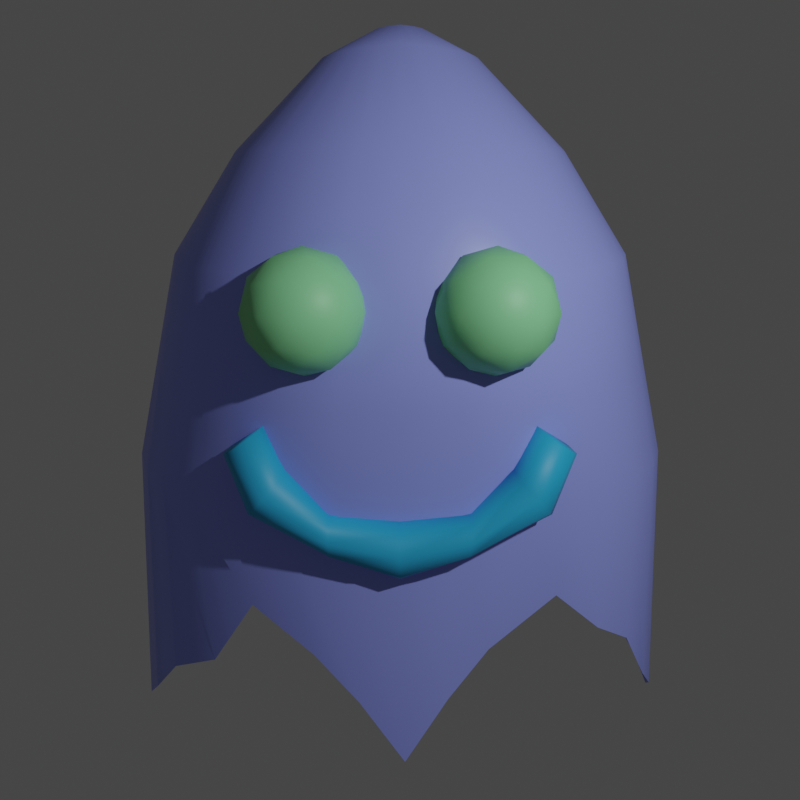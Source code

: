 # Source: alien_ghost.blend  (saved by Blender 2.82.7; exported with 4.5.12 LTS)
import bpy
from mathutils import Matrix  # noqa: F401  (used for matrix-valued properties, if any)

bpy.ops.wm.read_factory_settings(use_empty=True)
scene = bpy.context.scene
scene.name = 'Scene'

# ---- collections
col_collection = bpy.data.collections.new('Collection'); scene.collection.children.link(col_collection)

# ---- materials (node trees are filled in below, after node groups)
mat_ghost = bpy.data.materials.new('ghost')
mat_ghost.alpha_threshold = 0.0
mat_ghost.use_transparent_shadow = False
mat_ghost.line_color = (0.0, 0.0, 0.0, 1.0)
mat_eye = bpy.data.materials.new('eye')
mat_eye.use_transparent_shadow = False
mat_mouth = bpy.data.materials.new('mouth')
mat_mouth.use_transparent_shadow = False

# ---- material node trees
mat_ghost.use_nodes = True; mat_ghost.node_tree.nodes.clear()
_N = mat_ghost.node_tree.nodes; _L = mat_ghost.node_tree.links
n0 = _N.new('ShaderNodeOutputMaterial'); n0.name = 'Material Output'; n0.location = (300, 300)
n1 = _N.new('ShaderNodeBsdfPrincipled'); n1.name = 'Principled BSDF'; n1.location = (10, 300)
n1.distribution = 'GGX'
n1.subsurface_method = 'BURLEY'
n1.inputs[0].default_value = (0.3078, 0.3657, 1.0, 1.0)
n1.inputs[2].default_value = 0.4
n1.inputs[3].default_value = 1.45
n1.inputs[27].default_value = (0.0, 0.0, 0.0, 1.0)
n1.inputs[28].default_value = 1.0
_L.new(n1.outputs[0], n0.inputs[0])
n0.is_active_output = True
mat_eye.use_nodes = True; mat_eye.node_tree.nodes.clear()
_N = mat_eye.node_tree.nodes; _L = mat_eye.node_tree.links
n0 = _N.new('ShaderNodeOutputMaterial'); n0.name = 'Material Output'; n0.location = (300, 300)
n1 = _N.new('ShaderNodeBsdfPrincipled'); n1.name = 'Principled BSDF'; n1.location = (10, 300)
n1.distribution = 'GGX'
n1.subsurface_method = 'BURLEY'
n1.inputs[0].default_value = (0.2786, 0.8, 0.3695, 1.0)
n1.inputs[3].default_value = 1.45
n1.inputs[27].default_value = (0.0, 0.0, 0.0, 1.0)
n1.inputs[28].default_value = 1.0
_L.new(n1.outputs[0], n0.inputs[0])
n0.is_active_output = True
mat_mouth.use_nodes = True; mat_mouth.node_tree.nodes.clear()
_N = mat_mouth.node_tree.nodes; _L = mat_mouth.node_tree.links
n0 = _N.new('ShaderNodeOutputMaterial'); n0.name = 'Material Output'; n0.location = (300, 300)
n1 = _N.new('ShaderNodeBsdfPrincipled'); n1.name = 'Principled BSDF'; n1.location = (10, 300)
n1.distribution = 'GGX'
n1.subsurface_method = 'BURLEY'
n1.inputs[0].default_value = (0.02516, 0.4415, 0.8, 1.0)
n1.inputs[3].default_value = 1.45
n1.inputs[27].default_value = (0.0, 0.0, 0.0, 1.0)
n1.inputs[28].default_value = 1.0
_L.new(n1.outputs[0], n0.inputs[0])
n0.is_active_output = True

# ---- world
world_world = bpy.data.worlds.new('World'); scene.world = world_world
world_world.use_nodes = True; world_world.node_tree.nodes.clear()
_N = world_world.node_tree.nodes; _L = world_world.node_tree.links
n0 = _N.new('ShaderNodeOutputWorld'); n0.name = 'World Output'; n0.location = (300, 300)
n1 = _N.new('ShaderNodeBackground'); n1.name = 'Background'; n1.location = (10, 300)
n1.inputs[0].default_value = (0.05088, 0.05088, 0.05088, 1.0)
_L.new(n1.outputs[0], n0.inputs[0])
n0.is_active_output = True
world_world.color = (0.05088, 0.05088, 0.05088)
world_world.use_sun_shadow = False
world_world.sun_shadow_jitter_overblur = 0.0

# ---- cameras
cam_front = bpy.data.cameras.new('front')
cam_front.clip_end = 100.0
cam_front.ortho_scale = 7.314

# ---- lights
light_light = bpy.data.lights.new('Light', 'POINT')
light_light.transmission_factor = 0.0
light_light.energy = 1000.0
light_light.shadow_soft_size = 0.1
light_light.shadow_maximum_resolution = 0.006
light_light.use_absolute_resolution = True

# ---- meshes
me_alien_ghost = bpy.data.meshes.new('alien_ghost')
me_alien_ghost.from_pydata([(0.03519, 1.399, -3.259), (-0.2773, 1.376, -2.832), (-0.5872, 1.333, -2.502), (-1.009, 1.26, -2.168), (-1.319, 1.031, -2.67), (-1.651, 0.7898, -2.828), (-1.848, 0.5354, -3.104), (-1.962, 0.273, -3.275), (-2.0, 2.769e-07, -3.357), (-1.962, -0.273, -3.275), (-1.848, -0.5354, -3.104), (-1.651, -0.7898, -2.828), (-1.319, -1.031, -2.67), (-1.009, -1.26, -2.168), (-0.5872, -1.333, -2.502), (-0.2773, -1.376, -2.832), (0.03519, -1.399, -3.259), (0.3308, -1.372, -2.806), (0.6095, -1.293, -2.478), (1.082, -1.163, -2.137), (1.41, -0.9894, -2.445), (1.663, -0.7773, -2.612), (1.848, -0.5354, -3.001), (1.962, -0.273, -3.198), (2.0, 1.522e-06, -3.329), (1.962, 0.273, -3.198), (1.848, 0.5354, -3.001), (1.663, 0.7773, -2.612), (1.41, 0.9894, -2.445), (1.082, 1.163, -2.137), (0.6095, 1.293, -2.478), (0.3308, 1.372, -2.806), (0.0, 1.399, -1.212), (-0.3902, 1.372, -1.25), (-0.7651, 1.296, -1.3), (-1.108, 1.168, -1.336), (-1.406, 0.9866, -1.344), (-1.648, 0.7677, -1.328), (-1.827, 0.5207, -1.306), (-1.938, 0.2502, -1.291), (-1.976, -0.03595, -1.295), (-1.941, -0.3288, -1.328), (-1.836, -0.6185, -1.386), (-1.662, -0.8957, -1.461), (-1.423, -1.157, -1.513), (-1.126, -1.373, -1.532), (-0.7789, -1.511, -1.544), (-0.3974, -1.563, -1.532), (6.574e-07, -1.559, -1.481), (0.3974, -1.561, -1.475), (0.7789, -1.491, -1.452), (1.126, -1.346, -1.42), (1.423, -1.142, -1.384), (1.662, -0.8939, -1.354), (1.836, -0.6185, -1.329), (1.941, -0.3288, -1.31), (1.976, -0.03594, -1.294), (1.938, 0.2502, -1.28), (1.827, 0.5207, -1.266), (1.648, 0.7677, -1.251), (1.406, 0.9834, -1.235), (1.108, 1.161, -1.221), (0.7651, 1.293, -1.211), (0.3902, 1.372, -1.203), (-4.443e-08, 1.249, 0.8526), (-0.3526, 1.204, 0.7462), (-0.681, 1.107, 0.6247), (-0.9709, 0.9631, 0.5008), (-1.212, 0.7811, 0.3954), (-1.4, 0.5687, 0.3106), (-1.533, 0.3329, 0.2463), (-1.611, 0.07986, 0.2022), (-1.637, -0.1855, 0.1795), (-1.614, -0.4571, 0.167), (-1.544, -0.7298, 0.1511), (-1.423, -0.9987, 0.1329), (-1.247, -1.254, 0.1139), (-1.013, -1.481, 0.097), (-0.7221, -1.656, 0.08602), (-0.3797, -1.753, 0.08558), (5.754e-07, -1.758, 0.09585), (0.3797, -1.753, 0.08558), (0.7221, -1.656, 0.08602), (1.013, -1.481, 0.097), (1.247, -1.254, 0.1139), (1.423, -0.9987, 0.1329), (1.544, -0.7298, 0.1511), (1.614, -0.4571, 0.167), (1.637, -0.1855, 0.1795), (1.611, 0.07986, 0.2022), (1.533, 0.3329, 0.2463), (1.4, 0.5687, 0.3106), (1.212, 0.7811, 0.3954), (0.9709, 0.9631, 0.5008), (0.681, 1.107, 0.6247), (0.3526, 1.204, 0.7462), (-1.323e-07, 0.8169, 1.404), (-0.2446, 0.7818, 1.321), (-0.475, 0.7112, 1.247), (-0.6818, 0.6057, 1.144), (-0.8576, 0.4724, 1.055), (-0.9977, 0.317, 0.9876), (-1.099, 0.1444, 0.9392), (-1.161, -0.04046, 0.9079), (-1.181, -0.2323, 0.893), (-1.163, -0.4254, 0.8875), (-1.106, -0.6144, 0.8824), (-1.011, -0.7943, 0.8788), (-0.876, -0.9577, 0.8786), (-0.7031, -1.096, 0.8829), (-0.4953, -1.198, 0.8924), (-0.2579, -1.255, 0.9061), (2.768e-07, -1.261, 0.9222), (0.2579, -1.255, 0.9061), (0.4953, -1.198, 0.8924), (0.7031, -1.096, 0.8829), (0.876, -0.9577, 0.8786), (1.011, -0.7943, 0.8788), (1.106, -0.6144, 0.8824), (1.163, -0.4254, 0.8875), (1.181, -0.2323, 0.893), (1.161, -0.04046, 0.9079), (1.099, 0.1444, 0.9392), (0.9977, 0.317, 0.9876), (0.8576, 0.4724, 1.055), (0.6818, 0.6057, 1.144), (0.475, 0.7112, 1.247), (0.2446, 0.7818, 1.321), (-1.885e-07, 0.2823, 1.71), (-0.1105, 0.2622, 1.682), (-0.2157, 0.2279, 1.662), (-0.3122, 0.1823, 1.652), (-0.3963, 0.1204, 1.615), (-0.4648, 0.04732, 1.58), (-0.5155, -0.03374, 1.555), (-0.5471, -0.119, 1.54), (-0.5586, -0.2056, 1.536), (-0.5495, -0.2912, 1.537), (-0.5198, -0.3731, 1.541), (-0.4703, -0.4483, 1.547), (-0.4025, -0.5131, 1.554), (-0.3183, -0.5652, 1.563), (-0.2208, -0.6013, 1.574), (-0.1132, -0.6202, 1.584), (-1.174e-08, -0.6199, 1.595), (0.1132, -0.6202, 1.584), (0.2208, -0.6013, 1.574), (0.3183, -0.5652, 1.563), (0.4025, -0.5131, 1.554), (0.4703, -0.4483, 1.547), (0.5198, -0.3731, 1.541), (0.5495, -0.2912, 1.537), (0.5586, -0.2056, 1.536), (0.5471, -0.119, 1.54), (0.5155, -0.03374, 1.555), (0.4648, 0.04732, 1.58), (0.3963, 0.1204, 1.615), (0.3122, 0.1823, 1.652), (0.2156, 0.2279, 1.662), (0.1104, 0.2622, 1.682), (-2.333e-07, -0.01993, 1.786), (-0.0336, -0.02621, 1.776), (-0.06583, -0.03723, 1.767), (-0.09547, -0.05241, 1.76), (-0.1214, -0.07129, 1.754), (-0.1427, -0.09328, 1.749), (-0.1586, -0.1176, 1.746), (-0.1684, -0.1433, 1.744), (-0.1718, -0.1694, 1.744), (-0.1686, -0.1951, 1.744), (-0.159, -0.2193, 1.746), (-0.1433, -0.2412, 1.747), (-0.1221, -0.2598, 1.749), (-0.09604, -0.2745, 1.752), (-0.06627, -0.2844, 1.755), (-0.03384, -0.2893, 1.758), (-1.807e-07, -0.2891, 1.761), (0.03384, -0.2893, 1.758), (0.06627, -0.2844, 1.755), (0.09604, -0.2745, 1.752), (0.1221, -0.2598, 1.749), (0.1433, -0.2412, 1.747), (0.159, -0.2193, 1.746), (0.1686, -0.1951, 1.744), (0.1718, -0.1694, 1.744), (0.1684, -0.1433, 1.744), (0.1586, -0.1176, 1.746), (0.1427, -0.09328, 1.749), (0.1214, -0.07129, 1.754), (0.09547, -0.05241, 1.76), (0.06583, -0.03723, 1.767), (0.0336, -0.02621, 1.776), (-2.548e-07, -0.1549, 1.769), (1.695, -0.6934, -0.6326), (1.781, -0.4028, -0.6101), (-1.781, -0.4028, -0.6101), (-1.695, -0.6934, -0.6326), (1.808, -0.1125, -0.5928), (-1.55, -0.9764, -0.6624), (1.776, 0.1682, -0.567), (-1.346, -1.24, -0.6977), (1.681, 0.4323, -0.5317), (-1.083, -1.467, -0.7303), (1.525, 0.6742, -0.486), (-0.7642, -1.635, -0.7485), (-2.026e-08, 1.331, -0.1223), (-0.374, 1.294, -0.1996), (1.311, 0.8879, -0.4287), (-0.3977, -1.722, -0.7547), (-0.7264, 1.204, -0.2816), (1.042, 1.067, -0.3598), (6.312e-07, -1.717, -0.7498), (-1.042, 1.067, -0.3598), (0.7264, 1.204, -0.2816), (0.3977, -1.722, -0.7547), (-1.311, 0.8879, -0.4287), (0.374, 1.294, -0.1996), (0.7642, -1.635, -0.7445), (-1.525, 0.6742, -0.486), (1.083, -1.467, -0.7214), (-1.681, 0.4323, -0.5317), (1.346, -1.24, -0.6905), (-1.776, 0.1682, -0.567), (1.55, -0.9764, -0.6606), (-1.808, -0.1125, -0.5928)], [], [(15, 47, 46, 14), (2, 34, 33, 1), (29, 61, 60, 28), (16, 48, 47, 15), (3, 35, 34, 2), (30, 62, 61, 29), (17, 49, 48, 16), (4, 36, 35, 3), (31, 63, 62, 30), (18, 50, 49, 17), (5, 37, 36, 4), (0, 32, 63, 31), (19, 51, 50, 18), (6, 38, 37, 5), (20, 52, 51, 19), (7, 39, 38, 6), (21, 53, 52, 20), (8, 40, 39, 7), (22, 54, 53, 21), (9, 41, 40, 8), (23, 55, 54, 22), (10, 42, 41, 9), (24, 56, 55, 23), (11, 43, 42, 10), (25, 57, 56, 24), (12, 44, 43, 11), (26, 58, 57, 25), (13, 45, 44, 12), (27, 59, 58, 26), (14, 46, 45, 13), (1, 33, 32, 0), (28, 60, 59, 27), (194, 87, 86, 193), (196, 74, 73, 195), (197, 88, 87, 194), (198, 75, 74, 196), (199, 89, 88, 197), (200, 76, 75, 198), (201, 90, 89, 199), (202, 77, 76, 200), (203, 91, 90, 201), (204, 78, 77, 202), (206, 65, 64, 205), (207, 92, 91, 203), (208, 79, 78, 204), (209, 66, 65, 206), (210, 93, 92, 207), (211, 80, 79, 208), (212, 67, 66, 209), (213, 94, 93, 210), (214, 81, 80, 211), (215, 68, 67, 212), (216, 95, 94, 213), (217, 82, 81, 214), (218, 69, 68, 215), (205, 64, 95, 216), (219, 83, 82, 217), (220, 70, 69, 218), (221, 84, 83, 219), (222, 71, 70, 220), (223, 85, 84, 221), (224, 72, 71, 222), (193, 86, 85, 223), (195, 73, 72, 224), (90, 122, 121, 89), (77, 109, 108, 76), (91, 123, 122, 90), (78, 110, 109, 77), (65, 97, 96, 64), (92, 124, 123, 91), (79, 111, 110, 78), (66, 98, 97, 65), (93, 125, 124, 92), (80, 112, 111, 79), (67, 99, 98, 66), (94, 126, 125, 93), (81, 113, 112, 80), (68, 100, 99, 67), (95, 127, 126, 94), (82, 114, 113, 81), (69, 101, 100, 68), (64, 96, 127, 95), (83, 115, 114, 82), (70, 102, 101, 69), (84, 116, 115, 83), (71, 103, 102, 70), (85, 117, 116, 84), (72, 104, 103, 71), (86, 118, 117, 85), (73, 105, 104, 72), (87, 119, 118, 86), (74, 106, 105, 73), (88, 120, 119, 87), (75, 107, 106, 74), (89, 121, 120, 88), (76, 108, 107, 75), (125, 157, 156, 124), (112, 144, 143, 111), (99, 131, 130, 98), (126, 158, 157, 125), (113, 145, 144, 112), (100, 132, 131, 99), (127, 159, 158, 126), (114, 146, 145, 113), (101, 133, 132, 100), (96, 128, 159, 127), (115, 147, 146, 114), (102, 134, 133, 101), (116, 148, 147, 115), (103, 135, 134, 102), (117, 149, 148, 116), (104, 136, 135, 103), (118, 150, 149, 117), (105, 137, 136, 104), (119, 151, 150, 118), (106, 138, 137, 105), (120, 152, 151, 119), (107, 139, 138, 106), (121, 153, 152, 120), (108, 140, 139, 107), (122, 154, 153, 121), (109, 141, 140, 108), (123, 155, 154, 122), (110, 142, 141, 109), (97, 129, 128, 96), (124, 156, 155, 123), (111, 143, 142, 110), (98, 130, 129, 97), (128, 160, 191, 159), (147, 179, 178, 146), (134, 166, 165, 133), (148, 180, 179, 147), (135, 167, 166, 134), (149, 181, 180, 148), (136, 168, 167, 135), (150, 182, 181, 149), (137, 169, 168, 136), (151, 183, 182, 150), (138, 170, 169, 137), (152, 184, 183, 151), (139, 171, 170, 138), (153, 185, 184, 152), (140, 172, 171, 139), (154, 186, 185, 153), (141, 173, 172, 140), (155, 187, 186, 154), (142, 174, 173, 141), (129, 161, 160, 128), (156, 188, 187, 155), (143, 175, 174, 142), (130, 162, 161, 129), (157, 189, 188, 156), (144, 176, 175, 143), (131, 163, 162, 130), (158, 190, 189, 157), (145, 177, 176, 144), (132, 164, 163, 131), (159, 191, 190, 158), (146, 178, 177, 145), (133, 165, 164, 132), (182, 192, 181), (169, 192, 168), (183, 192, 182), (170, 192, 169), (184, 192, 183), (171, 192, 170), (185, 192, 184), (172, 192, 171), (186, 192, 185), (173, 192, 172), (187, 192, 186), (174, 192, 173), (161, 192, 160), (188, 192, 187), (175, 192, 174), (162, 192, 161), (189, 192, 188), (176, 192, 175), (163, 192, 162), (190, 192, 189), (177, 192, 176), (164, 192, 163), (191, 192, 190), (178, 192, 177), (165, 192, 164), (160, 192, 191), (179, 192, 178), (166, 192, 165), (180, 192, 179), (167, 192, 166), (181, 192, 180), (168, 192, 167), (41, 195, 224, 40), (54, 193, 223, 53), (40, 224, 222, 39), (53, 223, 221, 52), (39, 222, 220, 38), (52, 221, 219, 51), (38, 220, 218, 37), (51, 219, 217, 50), (32, 205, 216, 63), (37, 218, 215, 36), (50, 217, 214, 49), (63, 216, 213, 62), (36, 215, 212, 35), (49, 214, 211, 48), (62, 213, 210, 61), (35, 212, 209, 34), (48, 211, 208, 47), (61, 210, 207, 60), (34, 209, 206, 33), (47, 208, 204, 46), (60, 207, 203, 59), (33, 206, 205, 32), (46, 204, 202, 45), (59, 203, 201, 58), (45, 202, 200, 44), (58, 201, 199, 57), (44, 200, 198, 43), (57, 199, 197, 56), (43, 198, 196, 42), (56, 197, 194, 55), (42, 196, 195, 41), (55, 194, 193, 54)])
me_alien_ghost.polygons.foreach_set('use_smooth', [True] * 224)
_uv = me_alien_ghost.uv_layers.new(name='UVMap')
_uv.uv.foreach_set('vector', [0.0, 0.0, 0.0, 0.0, 0.0, 0.0, 0.0, 0.0, 0.0, 0.0, 0.0, 0.0, 0.0, 0.0, 0.0, 0.0, 0.0, 0.0, 0.0, 0.0, 0.0, 0.0, 0.0, 0.0, 0.0, 0.0, 0.0, 0.0, 0.0, 0.0, 0.0, 0.0, 0.0, 0.0, 0.0, 0.0, 0.0, 0.0, 0.0, 0.0, 0.0, 0.0, 0.0, 0.0, 0.0, 0.0, 0.0, 0.0, 0.0, 0.0, 0.0, 0.0, 0.0, 0.0, 0.0, 0.0, 0.0, 0.0, 0.0, 0.0, 0.0, 0.0, 0.0, 0.0, 0.0, 0.0, 0.0, 0.0, 0.0, 0.0, 0.0, 0.0, 0.0, 0.0, 0.0, 0.0, 0.0, 0.0, 0.0, 0.0, 0.0, 0.0, 0.0, 0.0, 0.0, 0.0, 0.0, 0.0, 0.0, 0.0, 0.0, 0.0, 0.0, 0.0, 0.0, 0.0, 0.0, 0.0, 0.0, 0.0, 0.0, 0.0, 0.0, 0.0, 0.0, 0.0, 0.0, 0.0, 0.0, 0.0, 0.0, 0.0, 0.0, 0.0, 0.0, 0.0, 0.0, 0.0, 0.0, 0.0, 0.0, 0.0, 0.0, 0.0, 0.0, 0.0, 0.0, 0.0, 0.0, 0.0, 0.0, 0.0, 0.0, 0.0, 0.0, 0.0, 0.0, 0.0, 0.0, 0.0, 0.0, 0.0, 0.0, 0.0, 0.0, 0.0, 0.0, 0.0, 0.0, 0.0, 0.0, 0.0, 0.0, 0.0, 0.0, 0.0, 0.0, 0.0, 0.0, 0.0, 0.0, 0.0, 0.0, 0.0, 0.0, 0.0, 0.0, 0.0, 0.0, 0.0, 0.0, 0.0, 0.0, 0.0, 0.0, 0.0, 0.0, 0.0, 0.0, 0.0, 0.0, 0.0, 0.0, 0.0, 0.0, 0.0, 0.0, 0.0, 0.0, 0.0, 0.0, 0.0, 0.0, 0.0, 0.0, 0.0, 0.0, 0.0, 0.0, 0.0, 0.0, 0.0, 0.0, 0.0, 0.0, 0.0, 0.0, 0.0, 0.0, 0.0, 0.0, 0.0, 0.0, 0.0, 0.0, 0.0, 0.0, 0.0, 0.0, 0.0, 0.0, 0.0, 0.0, 0.0, 0.0, 0.0, 0.0, 0.0, 0.0, 0.0, 0.0, 0.0, 0.0, 0.0, 0.0, 0.0, 0.0, 0.0, 0.0, 0.0, 0.0, 0.0, 0.0, 0.0, 0.0, 0.0, 0.0, 0.0, 0.0, 0.0, 0.0, 0.0, 0.0, 0.0, 0.0, 0.0, 0.0, 0.0, 0.0, 0.0, 0.0, 0.0, 0.0, 0.0, 0.0, 0.0, 0.0, 0.0, 0.0, 0.0, 0.0, 0.0, 0.0, 0.0, 0.0, 0.0, 0.0, 0.0, 0.0, 0.0, 0.0, 0.0, 0.0, 0.0, 0.0, 0.0, 0.0, 0.0, 0.0, 0.0, 0.0, 0.0, 0.0, 0.0, 0.0, 0.0, 0.0, 0.0, 0.0, 0.0, 0.0, 0.0, 0.0, 0.0, 0.0, 0.0, 0.0, 0.0, 0.0, 0.0, 0.0, 0.0, 0.0, 0.0, 0.0, 0.0, 0.0, 0.0, 0.0, 0.0, 0.0, 0.0, 0.0, 0.0, 0.0, 0.0, 0.0, 0.0, 0.0, 0.0, 0.0, 0.0, 0.0, 0.0, 0.0, 0.0, 0.0, 0.0, 0.0, 0.0, 0.0, 0.0, 0.0, 0.0, 0.0, 0.0, 0.0, 0.0, 0.0, 0.0, 0.0, 0.0, 0.0, 0.0, 0.0, 0.0, 0.0, 0.0, 0.0, 0.0, 0.0, 0.0, 0.0, 0.0, 0.0, 0.0, 0.0, 0.0, 0.0, 0.0, 0.0, 0.0, 0.0, 0.0, 0.0, 0.0, 0.0, 0.0, 0.0, 0.0, 0.0, 0.0, 0.0, 0.0, 0.0, 0.0, 0.0, 0.0, 0.0, 0.0, 0.0, 0.0, 0.0, 0.0, 0.0, 0.0, 0.0, 0.0, 0.0, 0.0, 0.0, 0.0, 0.0, 0.0, 0.0, 0.0, 0.0, 0.0, 0.0, 0.0, 0.0, 0.0, 0.0, 0.0, 0.0, 0.0, 0.0, 0.0, 0.0, 0.0, 0.0, 0.0, 0.0, 0.0, 0.0, 0.0, 0.0, 0.0, 0.0, 0.0, 0.0, 0.0, 0.0, 0.0, 0.0, 0.0, 0.0, 0.0, 0.0, 0.0, 0.0, 0.0, 0.0, 0.0, 0.0, 0.0, 0.0, 0.0, 0.0, 0.0, 0.0, 0.0, 0.0, 0.0, 0.0, 0.0, 0.0, 0.0, 0.0, 0.0, 0.0, 0.0, 0.0, 0.0, 0.0, 0.0, 0.0, 0.0, 0.0, 0.0, 0.0, 0.0, 0.0, 0.0, 0.0, 0.0, 0.0, 0.0, 0.0, 0.0, 0.0, 0.0, 0.0, 0.0, 0.0, 0.0, 0.0, 0.0, 0.0, 0.0, 0.0, 0.0, 0.0, 0.0, 0.0, 0.0, 0.0, 0.0, 0.0, 0.0, 0.0, 0.0, 0.0, 0.0, 0.0, 0.0, 0.0, 0.0, 0.0, 0.0, 0.0, 0.0, 0.0, 0.0, 0.0, 0.0, 0.0, 0.0, 0.0, 0.0, 0.0, 0.0, 0.0, 0.0, 0.0, 0.0, 0.0, 0.0, 0.0, 0.0, 0.0, 0.0, 0.0, 0.0, 0.0, 0.0, 0.0, 0.0, 0.0, 0.0, 0.0, 0.0, 0.0, 0.0, 0.0, 0.0, 0.0, 0.0, 0.0, 0.0, 0.0, 0.0, 0.0, 0.0, 0.0, 0.0, 0.0, 0.0, 0.0, 0.0, 0.0, 0.0, 0.0, 0.0, 0.0, 0.0, 0.0, 0.0, 0.0, 0.0, 0.0, 0.0, 0.0, 0.0, 0.0, 0.0, 0.0, 0.0, 0.0, 0.0, 0.0, 0.0, 0.0, 0.0, 0.0, 0.0, 0.0, 0.0, 0.0, 0.0, 0.0, 0.0, 0.0, 0.0, 0.0, 0.0, 0.0, 0.0, 0.0, 0.0, 0.0, 0.0, 0.0, 0.0, 0.0, 0.0, 0.0, 0.0, 0.0, 0.0, 0.0, 0.0, 0.0, 0.0, 0.0, 0.0, 0.0, 0.0, 0.0, 0.0, 0.0, 0.0, 0.0, 0.0, 0.0, 0.0, 0.0, 0.0, 0.0, 0.0, 0.0, 0.0, 0.0, 0.0, 0.0, 0.0, 0.0, 0.0, 0.0, 0.0, 0.0, 0.0, 0.0, 0.0, 0.0, 0.0, 0.0, 0.0, 0.0, 0.0, 0.0, 0.0, 0.0, 0.0, 0.0, 0.0, 0.0, 0.0, 0.0, 0.0, 0.0, 0.0, 0.0, 0.0, 0.0, 0.0, 0.0, 0.0, 0.0, 0.0, 0.0, 0.0, 0.0, 0.0, 0.0, 0.0, 0.0, 0.0, 0.0, 0.0, 0.0, 0.0, 0.0, 0.0, 0.0, 0.0, 0.0, 0.0, 0.0, 0.0, 0.0, 0.0, 0.0, 0.0, 0.0, 0.0, 0.0, 0.0, 0.0, 0.0, 0.0, 0.0, 0.0, 0.0, 0.0, 0.0, 0.0, 0.0, 0.0, 0.0, 0.0, 0.0, 0.0, 0.0, 0.0, 0.0, 0.0, 0.0, 0.0, 0.0, 0.0, 0.0, 0.0, 0.0, 0.0, 0.0, 0.0, 0.0, 0.0, 0.0, 0.0, 0.0, 0.0, 0.0, 0.0, 0.0, 0.0, 0.0, 0.0, 0.0, 0.0, 0.0, 0.0, 0.0, 0.0, 0.0, 0.0, 0.0, 0.0, 0.0, 0.0, 0.0, 0.0, 0.0, 0.0, 0.0, 0.0, 0.0, 0.0, 0.0, 0.0, 0.0, 0.0, 0.0, 0.0, 0.0, 0.0, 0.0, 0.0, 0.0, 0.0, 0.0, 0.0, 0.0, 0.0, 0.0, 0.0, 0.0, 0.0, 0.0, 0.0, 0.0, 0.0, 0.0, 0.0, 0.0, 0.0, 0.0, 0.0, 0.0, 0.0, 0.0, 0.0, 0.0, 0.0, 0.0, 0.0, 0.0, 0.0, 0.0, 0.0, 0.0, 0.0, 0.0, 0.0, 0.0, 0.0, 0.0, 0.0, 0.0, 0.0, 0.0, 0.0, 0.0, 0.0, 0.0, 0.0, 0.0, 0.0, 0.0, 0.0, 0.0, 0.0, 0.0, 0.0, 0.0, 0.0, 0.0, 0.0, 0.0, 0.0, 0.0, 0.0, 0.0, 0.0, 0.0, 0.0, 0.0, 0.0, 0.0, 0.0, 0.0, 0.0, 0.0, 0.0, 0.0, 0.0, 0.0, 0.0, 0.0, 0.0, 0.0, 0.0, 0.0, 0.0, 0.0, 0.0, 0.0, 0.0, 0.0, 0.0, 0.0, 0.0, 0.0, 0.0, 0.0, 0.0, 0.0, 0.0, 0.0, 0.0, 0.0, 0.0, 0.0, 0.0, 0.0, 0.0, 0.0, 0.0, 0.0, 0.0, 0.0, 0.0, 0.0, 0.0, 0.0, 0.0, 0.0, 0.0, 0.0, 0.0, 0.0, 0.0, 0.0, 0.0, 0.0, 0.0, 0.0, 0.0, 0.0, 0.0, 0.0, 0.0, 0.0, 0.0, 0.0, 0.0, 0.0, 0.0, 0.0, 0.0, 0.0, 0.0, 0.0, 0.0, 0.0, 0.0, 0.0, 0.0, 0.0, 0.0, 0.0, 0.0, 0.0, 0.0, 0.0, 0.0, 0.0, 0.0, 0.0, 0.0, 0.0, 0.0, 0.0, 0.0, 0.0, 0.0, 0.0, 0.0, 0.0, 0.0, 0.0, 0.0, 0.0, 0.0, 0.0, 0.0, 0.0, 0.0, 0.0, 0.0, 0.0, 0.0, 0.0, 0.0, 0.0, 0.0, 0.0, 0.0, 0.0, 0.0, 0.0, 0.0, 0.0, 0.0, 0.0, 0.0, 0.0, 0.0, 0.0, 0.0, 0.0, 0.0, 0.0, 0.0, 0.0, 0.0, 0.0, 0.0, 0.0, 0.0, 0.0, 0.0, 0.0, 0.0, 0.0, 0.0, 0.0, 0.0, 0.0, 0.0, 0.0, 0.0, 0.0, 0.0, 0.0, 0.0, 0.0, 0.0, 0.0, 0.0, 0.0, 0.0, 0.0, 0.0, 0.0, 0.0, 0.0, 0.0, 0.0, 0.0, 0.0, 0.0, 0.0, 0.0, 0.0, 0.0, 0.0, 0.0, 0.0, 0.0, 0.0, 0.0, 0.0, 0.0, 0.0, 0.0, 0.0, 0.0, 0.0, 0.0, 0.0, 0.0, 0.0, 0.0, 0.0, 0.0, 0.0, 0.0, 0.0, 0.0, 0.0, 0.0, 0.0, 0.0, 0.0, 0.0, 0.0, 0.0, 0.0, 0.0, 0.0, 0.0, 0.0, 0.0, 0.0, 0.0, 0.0, 0.0, 0.0, 0.0, 0.0, 0.0, 0.0, 0.0, 0.0, 0.0, 0.0, 0.0, 0.0, 0.0, 0.0, 0.0, 0.0, 0.0, 0.0, 0.0, 0.0, 0.0, 0.0, 0.0, 0.0, 0.0, 0.0, 0.0, 0.0, 0.0, 0.0, 0.0, 0.0, 0.0, 0.0, 0.0, 0.0, 0.0, 0.0, 0.0, 0.0, 0.0, 0.0, 0.0, 0.0, 0.0, 0.0, 0.0, 0.0, 0.0, 0.0, 0.0, 0.0, 0.0, 0.0, 0.0, 0.0, 0.0, 0.0, 0.0, 0.0, 0.0, 0.0, 0.0, 0.0, 0.0, 0.0, 0.0, 0.0, 0.0, 0.0, 0.0, 0.0, 0.0, 0.0, 0.0, 0.0, 0.0, 0.0, 0.0, 0.0, 0.0, 0.0, 0.0, 0.0, 0.0, 0.0, 0.0, 0.0, 0.0, 0.0, 0.0, 0.0, 0.0, 0.0, 0.0, 0.0, 0.0, 0.0, 0.0, 0.0, 0.0, 0.0, 0.0, 0.0, 0.0, 0.0, 0.0, 0.0, 0.0, 0.0, 0.0, 0.0, 0.0, 0.0, 0.0, 0.0, 0.0, 0.0, 0.0, 0.0, 0.0, 0.0, 0.0, 0.0, 0.0, 0.0, 0.0, 0.0, 0.0, 0.0, 0.0, 0.0, 0.0, 0.0, 0.0, 0.0, 0.0, 0.0, 0.0, 0.0, 0.0, 0.0, 0.0, 0.0, 0.0, 0.0, 0.0, 0.0, 0.0, 0.0, 0.0, 0.0, 0.0, 0.0, 0.0, 0.0, 0.0, 0.0, 0.0, 0.0, 0.0, 0.0, 0.0, 0.0, 0.0, 0.0, 0.0, 0.0, 0.0, 0.0, 0.0, 0.0, 0.0, 0.0, 0.0, 0.0, 0.0, 0.0, 0.0, 0.0, 0.0, 0.0, 0.0, 0.0, 0.0, 0.0, 0.0, 0.0, 0.0, 0.0, 0.0, 0.0, 0.0, 0.0, 0.0, 0.0, 0.0, 0.0, 0.0, 0.0, 0.0, 0.0, 0.0, 0.0, 0.0, 0.0, 0.0, 0.0, 0.0, 0.0, 0.0, 0.0, 0.0, 0.0, 0.0, 0.0, 0.0, 0.0, 0.0, 0.0, 0.0, 0.0, 0.0, 0.0, 0.0, 0.0, 0.0, 0.0, 0.0, 0.0, 0.0, 0.0, 0.0, 0.0, 0.0, 0.0, 0.0, 0.0, 0.0, 0.0, 0.0, 0.0, 0.0, 0.0, 0.0, 0.0, 0.0, 0.0, 0.0, 0.0, 0.0, 0.0, 0.0, 0.0, 0.0, 0.0, 0.0, 0.0, 0.0, 0.0, 0.0, 0.0, 0.0, 0.0, 0.0, 0.0, 0.0, 0.0, 0.0, 0.0, 0.0, 0.0, 0.0, 0.0, 0.0, 0.0, 0.0, 0.0, 0.0, 0.0, 0.0, 0.0, 0.0, 0.0, 0.0, 0.0, 0.0, 0.0, 0.0, 0.0, 0.0, 0.0, 0.0, 0.0, 0.0, 0.0, 0.0, 0.0, 0.0, 0.0, 0.0, 0.0, 0.0, 0.0, 0.0, 0.0, 0.0, 0.0, 0.0, 0.0, 0.0, 0.0, 0.0, 0.0, 0.0, 0.0, 0.0, 0.0, 0.0, 0.0, 0.0, 0.0, 0.0, 0.0, 0.0, 0.0, 0.0, 0.0, 0.0, 0.0, 0.0, 0.0, 0.0, 0.0, 0.0, 0.0, 0.0, 0.0, 0.0, 0.0, 0.0, 0.0, 0.0, 0.0, 0.0, 0.0, 0.0, 0.0, 0.0, 0.0, 0.0, 0.0, 0.0, 0.0, 0.0, 0.0, 0.0, 0.0, 0.0, 0.0, 0.0, 0.0, 0.0, 0.0, 0.0, 0.0, 0.0, 0.0, 0.0, 0.0, 0.0, 0.0, 0.0, 0.0, 0.0, 0.0, 0.0, 0.0, 0.0, 0.0, 0.0, 0.0, 0.0, 0.0, 0.0, 0.0, 0.0, 0.0, 0.0, 0.0, 0.0, 0.0, 0.0, 0.0, 0.0, 0.0, 0.0, 0.0, 0.0, 0.0, 0.0, 0.0, 0.0, 0.0, 0.0, 0.0, 0.0, 0.0, 0.0, 0.0, 0.0, 0.0, 0.0, 0.0, 0.0, 0.0, 0.0, 0.0, 0.0, 0.0, 0.0, 0.0, 0.0, 0.0, 0.0, 0.0, 0.0, 0.0, 0.0, 0.0, 0.0, 0.0, 0.0, 0.0, 0.0, 0.0, 0.0, 0.0, 0.0, 0.0, 0.0, 0.0, 0.0, 0.0, 0.0, 0.0, 0.0, 0.0, 0.0, 0.0, 0.0, 0.0, 0.0, 0.0, 0.0, 0.0, 0.0, 0.0, 0.0, 0.0, 0.0, 0.0, 0.0, 0.0, 0.0, 0.0, 0.0, 0.0, 0.0, 0.0, 0.0, 0.0, 0.0, 0.0, 0.0, 0.0, 0.0, 0.0, 0.0, 0.0, 0.0, 0.0, 0.0, 0.0, 0.0, 0.0, 0.0, 0.0, 0.0, 0.0, 0.0, 0.0, 0.0, 0.0, 0.0, 0.0, 0.0, 0.0, 0.0, 0.0, 0.0, 0.0, 0.0, 0.0, 0.0, 0.0, 0.0, 0.0, 0.0, 0.0, 0.0, 0.0, 0.0, 0.0, 0.0, 0.0, 0.0, 0.0, 0.0, 0.0, 0.0, 0.0, 0.0, 0.0, 0.0, 0.0, 0.0, 0.0, 0.0, 0.0, 0.0, 0.0, 0.0, 0.0, 0.0, 0.0, 0.0, 0.0, 0.0, 0.0, 0.0, 0.0, 0.0, 0.0, 0.0, 0.0, 0.0, 0.0, 0.0, 0.0, 0.0, 0.0, 0.0, 0.0, 0.0, 0.0, 0.0, 0.0, 0.0, 0.0, 0.0, 0.0, 0.0, 0.0, 0.0, 0.0, 0.0, 0.0, 0.0, 0.0, 0.0, 0.0, 0.0, 0.0, 0.0, 0.0, 0.0, 0.0, 0.0, 0.0, 0.0, 0.0, 0.0, 0.0, 0.0, 0.0, 0.0, 0.0, 0.0, 0.0, 0.0, 0.0, 0.0, 0.0, 0.0, 0.0, 0.0, 0.0, 0.0, 0.0, 0.0, 0.0, 0.0, 0.0, 0.0, 0.0, 0.0, 0.0, 0.0, 0.0, 0.0, 0.0, 0.0, 0.0, 0.0, 0.0, 0.0, 0.0, 0.0, 0.0, 0.0, 0.0, 0.0, 0.0, 0.0, 0.0, 0.0, 0.0, 0.0, 0.0, 0.0, 0.0, 0.0, 0.0, 0.0, 0.0, 0.0, 0.0, 0.0, 0.0, 0.0, 0.0, 0.0, 0.0, 0.0, 0.0, 0.0, 0.0, 0.0, 0.0, 0.0, 0.0, 0.0, 0.0, 0.0, 0.0, 0.0, 0.0, 0.0, 0.0, 0.0, 0.0, 0.0, 0.0, 0.0, 0.0, 0.0, 0.0, 0.0, 0.0])
me_alien_ghost.materials.append(mat_ghost)
me_alien_ghost.use_remesh_fix_poles = True
me_alien_ghost.use_remesh_preserve_attributes = False
me_alien_ghost.use_mirror_vertex_groups = False
me_alien_ghost.update()
me_eyes = bpy.data.meshes.new('eyes')
me_eyes.from_pydata([(-1.192e-08, 2.583e-08, -0.4), (0.2894, -0.2103, -0.1789), (-0.1106, -0.3403, -0.1789), (-0.3578, 2.583e-08, -0.1789), (-0.1106, 0.3403, -0.1789), (0.2894, 0.2103, -0.1789), (0.1106, -0.3403, 0.1789), (-0.2894, -0.2103, 0.1789), (-0.2894, 0.2103, 0.1789), (0.1106, 0.3403, 0.1789), (0.3578, 2.583e-08, 0.1789), (-1.192e-08, 2.583e-08, 0.4), (-0.06498, -0.2, -0.3403), (0.1701, -0.1236, -0.3403), (0.1051, -0.3236, -0.2103), (0.3403, 2.583e-08, -0.2103), (0.1701, 0.1236, -0.3403), (-0.2103, 2.583e-08, -0.3403), (-0.2753, -0.2, -0.2103), (-0.06498, 0.2, -0.3403), (-0.2753, 0.2, -0.2103), (0.1051, 0.3236, -0.2103), (0.3804, -0.1236, -3.815e-07), (0.3804, 0.1236, -3.815e-07), (-1.192e-08, -0.4, -3.815e-07), (0.2351, -0.3236, -3.815e-07), (-0.3804, -0.1236, -3.815e-07), (-0.2351, -0.3236, -3.815e-07), (-0.2351, 0.3236, -3.815e-07), (-0.3804, 0.1236, -3.815e-07), (0.2351, 0.3236, -3.815e-07), (-1.192e-08, 0.4, -3.815e-07), (0.2753, -0.2, 0.2103), (-0.1051, -0.3236, 0.2103), (-0.3403, 2.583e-08, 0.2103), (-0.1051, 0.3236, 0.2103), (0.2753, 0.2, 0.2103), (0.06498, -0.2, 0.3403), (0.2103, 2.583e-08, 0.3403), (-0.1701, -0.1236, 0.3403), (-0.1701, 0.1236, 0.3403), (0.06498, 0.2, 0.3403)], [], [(0, 13, 12), (1, 13, 15), (0, 12, 17), (0, 17, 19), (0, 19, 16), (1, 15, 22), (2, 14, 24), (3, 18, 26), (4, 20, 28), (5, 21, 30), (1, 22, 25), (2, 24, 27), (3, 26, 29), (4, 28, 31), (5, 30, 23), (6, 32, 37), (7, 33, 39), (8, 34, 40), (9, 35, 41), (10, 36, 38), (38, 41, 11), (38, 36, 41), (36, 9, 41), (41, 40, 11), (41, 35, 40), (35, 8, 40), (40, 39, 11), (40, 34, 39), (34, 7, 39), (39, 37, 11), (39, 33, 37), (33, 6, 37), (37, 38, 11), (37, 32, 38), (32, 10, 38), (23, 36, 10), (23, 30, 36), (30, 9, 36), (31, 35, 9), (31, 28, 35), (28, 8, 35), (29, 34, 8), (29, 26, 34), (26, 7, 34), (27, 33, 7), (27, 24, 33), (24, 6, 33), (25, 32, 6), (25, 22, 32), (22, 10, 32), (30, 31, 9), (30, 21, 31), (21, 4, 31), (28, 29, 8), (28, 20, 29), (20, 3, 29), (26, 27, 7), (26, 18, 27), (18, 2, 27), (24, 25, 6), (24, 14, 25), (14, 1, 25), (22, 23, 10), (22, 15, 23), (15, 5, 23), (16, 21, 5), (16, 19, 21), (19, 4, 21), (19, 20, 4), (19, 17, 20), (17, 3, 20), (17, 18, 3), (17, 12, 18), (12, 2, 18), (15, 16, 5), (15, 13, 16), (13, 0, 16), (12, 14, 2), (12, 13, 14), (13, 1, 14)])
me_eyes.polygons.foreach_set('use_smooth', [True] * 80)
_uv = me_eyes.uv_layers.new(name='UVMap')
_uv.uv.foreach_set('vector', [0.8182, 0.0, 0.7727, 0.07873, 0.8636, 0.07873, 0.7273, 0.1575, 0.6818, 0.07873, 0.6364, 0.1575, 0.09091, 0.0, 0.04545, 0.07873, 0.1364, 0.07873, 0.2727, 0.0, 0.2273, 0.07873, 0.3182, 0.07873, 0.4545, 0.0, 0.4091, 0.07873, 0.5, 0.07873, 0.7273, 0.1575, 0.6364, 0.1575, 0.6818, 0.2362, 0.9091, 0.1575, 0.8182, 0.1575, 0.8636, 0.2362, 0.1818, 0.1575, 0.09091, 0.1575, 0.1364, 0.2362, 0.3636, 0.1575, 0.2727, 0.1575, 0.3182, 0.2362, 0.5455, 0.1575, 0.4545, 0.1575, 0.5, 0.2362, 0.7273, 0.1575, 0.6818, 0.2362, 0.7727, 0.2362, 0.9091, 0.1575, 0.8636, 0.2362, 0.9545, 0.2362, 0.1818, 0.1575, 0.1364, 0.2362, 0.2273, 0.2362, 0.3636, 0.1575, 0.3182, 0.2362, 0.4091, 0.2362, 0.5455, 0.1575, 0.5, 0.2362, 0.5909, 0.2362, 0.8182, 0.3149, 0.7273, 0.3149, 0.7727, 0.3937, 1.0, 0.3149, 0.9091, 0.3149, 0.9545, 0.3937, 0.2727, 0.3149, 0.1818, 0.3149, 0.2273, 0.3937, 0.4545, 0.3149, 0.3636, 0.3149, 0.4091, 0.3937, 0.6364, 0.3149, 0.5455, 0.3149, 0.5909, 0.3937, 0.5909, 0.3937, 0.5, 0.3937, 0.5455, 0.4724, 0.5909, 0.3937, 0.5455, 0.3149, 0.5, 0.3937, 0.5455, 0.3149, 0.4545, 0.3149, 0.5, 0.3937, 0.4091, 0.3937, 0.3182, 0.3937, 0.3636, 0.4724, 0.4091, 0.3937, 0.3636, 0.3149, 0.3182, 0.3937, 0.3636, 0.3149, 0.2727, 0.3149, 0.3182, 0.3937, 0.2273, 0.3937, 0.1364, 0.3937, 0.1818, 0.4724, 0.2273, 0.3937, 0.1818, 0.3149, 0.1364, 0.3937, 0.1818, 0.3149, 0.09091, 0.3149, 0.1364, 0.3937, 0.9545, 0.3937, 0.8636, 0.3937, 0.9091, 0.4724, 0.9545, 0.3937, 0.9091, 0.3149, 0.8636, 0.3937, 0.9091, 0.3149, 0.8182, 0.3149, 0.8636, 0.3937, 0.7727, 0.3937, 0.6818, 0.3937, 0.7273, 0.4724, 0.7727, 0.3937, 0.7273, 0.3149, 0.6818, 0.3937, 0.7273, 0.3149, 0.6364, 0.3149, 0.6818, 0.3937, 0.5909, 0.2362, 0.5455, 0.3149, 0.6364, 0.3149, 0.5909, 0.2362, 0.5, 0.2362, 0.5455, 0.3149, 0.5, 0.2362, 0.4545, 0.3149, 0.5455, 0.3149, 0.4091, 0.2362, 0.3636, 0.3149, 0.4545, 0.3149, 0.4091, 0.2362, 0.3182, 0.2362, 0.3636, 0.3149, 0.3182, 0.2362, 0.2727, 0.3149, 0.3636, 0.3149, 0.2273, 0.2362, 0.1818, 0.3149, 0.2727, 0.3149, 0.2273, 0.2362, 0.1364, 0.2362, 0.1818, 0.3149, 0.1364, 0.2362, 0.09091, 0.3149, 0.1818, 0.3149, 0.9545, 0.2362, 0.9091, 0.3149, 1.0, 0.3149, 0.9545, 0.2362, 0.8636, 0.2362, 0.9091, 0.3149, 0.8636, 0.2362, 0.8182, 0.3149, 0.9091, 0.3149, 0.7727, 0.2362, 0.7273, 0.3149, 0.8182, 0.3149, 0.7727, 0.2362, 0.6818, 0.2362, 0.7273, 0.3149, 0.6818, 0.2362, 0.6364, 0.3149, 0.7273, 0.3149, 0.5, 0.2362, 0.4091, 0.2362, 0.4545, 0.3149, 0.5, 0.2362, 0.4545, 0.1575, 0.4091, 0.2362, 0.4545, 0.1575, 0.3636, 0.1575, 0.4091, 0.2362, 0.3182, 0.2362, 0.2273, 0.2362, 0.2727, 0.3149, 0.3182, 0.2362, 0.2727, 0.1575, 0.2273, 0.2362, 0.2727, 0.1575, 0.1818, 0.1575, 0.2273, 0.2362, 0.1364, 0.2362, 0.04545, 0.2362, 0.09091, 0.3149, 0.1364, 0.2362, 0.09091, 0.1575, 0.04545, 0.2362, 0.09091, 0.1575, 0.0, 0.1575, 0.04545, 0.2362, 0.8636, 0.2362, 0.7727, 0.2362, 0.8182, 0.3149, 0.8636, 0.2362, 0.8182, 0.1575, 0.7727, 0.2362, 0.8182, 0.1575, 0.7273, 0.1575, 0.7727, 0.2362, 0.6818, 0.2362, 0.5909, 0.2362, 0.6364, 0.3149, 0.6818, 0.2362, 0.6364, 0.1575, 0.5909, 0.2362, 0.6364, 0.1575, 0.5455, 0.1575, 0.5909, 0.2362, 0.5, 0.07873, 0.4545, 0.1575, 0.5455, 0.1575, 0.5, 0.07873, 0.4091, 0.07873, 0.4545, 0.1575, 0.4091, 0.07873, 0.3636, 0.1575, 0.4545, 0.1575, 0.3182, 0.07873, 0.2727, 0.1575, 0.3636, 0.1575, 0.3182, 0.07873, 0.2273, 0.07873, 0.2727, 0.1575, 0.2273, 0.07873, 0.1818, 0.1575, 0.2727, 0.1575, 0.1364, 0.07873, 0.09091, 0.1575, 0.1818, 0.1575, 0.1364, 0.07873, 0.04545, 0.07873, 0.09091, 0.1575, 0.04545, 0.07873, 0.0, 0.1575, 0.09091, 0.1575, 0.6364, 0.1575, 0.5909, 0.07873, 0.5455, 0.1575, 0.6364, 0.1575, 0.6818, 0.07873, 0.5909, 0.07873, 0.6818, 0.07873, 0.6364, 0.0, 0.5909, 0.07873, 0.8636, 0.07873, 0.8182, 0.1575, 0.9091, 0.1575, 0.8636, 0.07873, 0.7727, 0.07873, 0.8182, 0.1575, 0.7727, 0.07873, 0.7273, 0.1575, 0.8182, 0.1575])
me_eyes.materials.append(mat_eye)
me_eyes.use_remesh_fix_poles = True
me_eyes.use_remesh_preserve_attributes = False
me_eyes.use_mirror_vertex_groups = False
me_eyes.update()
me_mouth = bpy.data.meshes.new('mouth')
me_mouth.from_pydata([(-1.0, 0.16, 0.75), (1.0, 0.16, 0.75), (-1.093, 0.1131, 0.6851), (1.093, 0.1131, 0.6851), (-1.131, -1.26e-07, 0.6582), (1.131, 1.128e-07, 0.6582), (-1.093, -0.1131, 0.6851), (1.093, -0.1131, 0.6851), (-1.0, -0.16, 0.75), (1.0, -0.16, 0.75), (-0.9073, -0.1131, 0.8149), (0.9073, -0.1131, 0.8149), (-0.8689, -1.418e-07, 0.8418), (0.8689, 9.706e-08, 0.8418), (-0.9073, 0.1131, 0.8149), (0.9073, 0.1131, 0.8149), (-0.8658, 0.2, 0.4032), (-0.4594, 0.2, 0.1217), (0.0, 0.2, 0.01747), (0.4594, 0.2, 0.1217), (0.8658, 0.2, 0.4032), (0.9446, 0.1414, 0.3007), (0.448, 0.1414, 0.014), (0.0, 0.1414, -0.124), (-0.448, 0.1414, 0.014), (-0.9446, 0.1414, 0.3007), (0.9826, 1.25e-07, 0.2561), (0.4413, 7.497e-08, -0.03227), (0.0, 1.813e-08, -0.1825), (-0.4413, -1.46e-08, -0.03227), (-0.9826, -5.411e-08, 0.2561), (0.9446, -0.1414, 0.3007), (0.448, -0.1414, 0.014), (0.0, -0.1414, -0.124), (-0.448, -0.1414, 0.014), (-0.9446, -0.1414, 0.3007), (0.8658, -0.2, 0.4032), (0.4594, -0.2, 0.1217), (0.0, -0.2, 0.01747), (-0.4594, -0.2, 0.1217), (-0.8658, -0.2, 0.4032), (0.7702, -0.1414, 0.5074), (0.462, -0.1414, 0.2225), (2.801e-05, -0.1414, 0.1576), (-0.462, -0.1414, 0.2225), (-0.7702, -0.1414, 0.5074), (0.7234, 9.523e-08, 0.5607), (0.46, 4.659e-08, 0.2618), (0.0004197, -2.327e-08, 0.2084), (-0.46, -4.298e-08, 0.2618), (-0.7234, -8.391e-08, 0.5607), (0.7702, 0.1414, 0.5074), (0.462, 0.1414, 0.2225), (2.801e-05, 0.1414, 0.1576), (-0.462, 0.1414, 0.2225), (-0.7702, 0.1414, 0.5074)], [], [(20, 1, 3, 21), (21, 3, 5, 26), (26, 5, 7, 31), (31, 7, 9, 36), (36, 9, 11, 41), (41, 11, 13, 46), (3, 1, 15, 13, 11, 9, 7, 5), (46, 13, 15, 51), (51, 15, 1, 20), (0, 2, 4, 6, 8, 10, 12, 14), (14, 55, 16, 0), (55, 54, 17, 16), (54, 53, 18, 17), (53, 52, 19, 18), (52, 51, 20, 19), (12, 50, 55, 14), (50, 49, 54, 55), (49, 48, 53, 54), (48, 47, 52, 53), (47, 46, 51, 52), (10, 45, 50, 12), (45, 44, 49, 50), (44, 43, 48, 49), (43, 42, 47, 48), (42, 41, 46, 47), (8, 40, 45, 10), (40, 39, 44, 45), (39, 38, 43, 44), (38, 37, 42, 43), (37, 36, 41, 42), (6, 35, 40, 8), (35, 34, 39, 40), (34, 33, 38, 39), (33, 32, 37, 38), (32, 31, 36, 37), (4, 30, 35, 6), (30, 29, 34, 35), (29, 28, 33, 34), (28, 27, 32, 33), (27, 26, 31, 32), (2, 25, 30, 4), (25, 24, 29, 30), (24, 23, 28, 29), (23, 22, 27, 28), (22, 21, 26, 27), (0, 16, 25, 2), (16, 17, 24, 25), (17, 18, 23, 24), (18, 19, 22, 23), (19, 20, 21, 22)])
me_mouth.polygons.foreach_set('use_smooth', [True] * 50)
_uv = me_mouth.uv_layers.new(name='UVMap')
_uv.uv.foreach_set('vector', [1.0, 0.9167, 1.0, 1.0, 0.875, 1.0, 0.875, 0.9167, 0.875, 0.9167, 0.875, 1.0, 0.75, 1.0, 0.75, 0.9167, 0.75, 0.9167, 0.75, 1.0, 0.625, 1.0, 0.625, 0.9167, 0.625, 0.9167, 0.625, 1.0, 0.5, 1.0, 0.5, 0.9167, 0.5, 0.9167, 0.5, 1.0, 0.375, 1.0, 0.375, 0.9167, 0.375, 0.9167, 0.375, 1.0, 0.25, 1.0, 0.25, 0.9167, 0.4197, 0.4197, 0.25, 0.49, 0.08029, 0.4197, 0.01, 0.25, 0.08029, 0.08029, 0.25, 0.01, 0.4197, 0.08029, 0.49, 0.25, 0.25, 0.9167, 0.25, 1.0, 0.125, 1.0, 0.125, 0.9167, 0.125, 0.9167, 0.125, 1.0, 0.0, 1.0, 0.0, 0.9167, 0.75, 0.49, 0.9197, 0.4197, 0.99, 0.25, 0.9197, 0.08029, 0.75, 0.01, 0.5803, 0.08029, 0.51, 0.25, 0.5803, 0.4197, 0.125, 0.5, 0.125, 0.5833, 0.0, 0.5833, 0.0, 0.5, 0.125, 0.5833, 0.125, 0.6667, 0.0, 0.6667, 0.0, 0.5833, 0.125, 0.6667, 0.125, 0.75, 0.0, 0.75, 0.0, 0.6667, 0.125, 0.75, 0.125, 0.8333, 0.0, 0.8333, 0.0, 0.75, 0.125, 0.8333, 0.125, 0.9167, 0.0, 0.9167, 0.0, 0.8333, 0.25, 0.5, 0.25, 0.5833, 0.125, 0.5833, 0.125, 0.5, 0.25, 0.5833, 0.25, 0.6667, 0.125, 0.6667, 0.125, 0.5833, 0.25, 0.6667, 0.25, 0.75, 0.125, 0.75, 0.125, 0.6667, 0.25, 0.75, 0.25, 0.8333, 0.125, 0.8333, 0.125, 0.75, 0.25, 0.8333, 0.25, 0.9167, 0.125, 0.9167, 0.125, 0.8333, 0.375, 0.5, 0.375, 0.5833, 0.25, 0.5833, 0.25, 0.5, 0.375, 0.5833, 0.375, 0.6667, 0.25, 0.6667, 0.25, 0.5833, 0.375, 0.6667, 0.375, 0.75, 0.25, 0.75, 0.25, 0.6667, 0.375, 0.75, 0.375, 0.8333, 0.25, 0.8333, 0.25, 0.75, 0.375, 0.8333, 0.375, 0.9167, 0.25, 0.9167, 0.25, 0.8333, 0.5, 0.5, 0.5, 0.5833, 0.375, 0.5833, 0.375, 0.5, 0.5, 0.5833, 0.5, 0.6667, 0.375, 0.6667, 0.375, 0.5833, 0.5, 0.6667, 0.5, 0.75, 0.375, 0.75, 0.375, 0.6667, 0.5, 0.75, 0.5, 0.8333, 0.375, 0.8333, 0.375, 0.75, 0.5, 0.8333, 0.5, 0.9167, 0.375, 0.9167, 0.375, 0.8333, 0.625, 0.5, 0.625, 0.5833, 0.5, 0.5833, 0.5, 0.5, 0.625, 0.5833, 0.625, 0.6667, 0.5, 0.6667, 0.5, 0.5833, 0.625, 0.6667, 0.625, 0.75, 0.5, 0.75, 0.5, 0.6667, 0.625, 0.75, 0.625, 0.8333, 0.5, 0.8333, 0.5, 0.75, 0.625, 0.8333, 0.625, 0.9167, 0.5, 0.9167, 0.5, 0.8333, 0.75, 0.5, 0.75, 0.5833, 0.625, 0.5833, 0.625, 0.5, 0.75, 0.5833, 0.75, 0.6667, 0.625, 0.6667, 0.625, 0.5833, 0.75, 0.6667, 0.75, 0.75, 0.625, 0.75, 0.625, 0.6667, 0.75, 0.75, 0.75, 0.8333, 0.625, 0.8333, 0.625, 0.75, 0.75, 0.8333, 0.75, 0.9167, 0.625, 0.9167, 0.625, 0.8333, 0.875, 0.5, 0.875, 0.5833, 0.75, 0.5833, 0.75, 0.5, 0.875, 0.5833, 0.875, 0.6667, 0.75, 0.6667, 0.75, 0.5833, 0.875, 0.6667, 0.875, 0.75, 0.75, 0.75, 0.75, 0.6667, 0.875, 0.75, 0.875, 0.8333, 0.75, 0.8333, 0.75, 0.75, 0.875, 0.8333, 0.875, 0.9167, 0.75, 0.9167, 0.75, 0.8333, 1.0, 0.5, 1.0, 0.5833, 0.875, 0.5833, 0.875, 0.5, 1.0, 0.5833, 1.0, 0.6667, 0.875, 0.6667, 0.875, 0.5833, 1.0, 0.6667, 1.0, 0.75, 0.875, 0.75, 0.875, 0.6667, 1.0, 0.75, 1.0, 0.8333, 0.875, 0.8333, 0.875, 0.75, 1.0, 0.8333, 1.0, 0.9167, 0.875, 0.9167, 0.875, 0.8333])
me_mouth.materials.append(mat_mouth)
me_mouth.use_remesh_fix_poles = True
me_mouth.use_remesh_preserve_attributes = False
me_mouth.use_mirror_vertex_groups = False
me_mouth.update()

# ---- objects
ob_light = bpy.data.objects.new('Light', light_light)
ob_front = bpy.data.objects.new('front', cam_front)
ob_alien_ghost = bpy.data.objects.new('alien_ghost', me_alien_ghost)
ob_eyes = bpy.data.objects.new('eyes', me_eyes)
ob_mouth = bpy.data.objects.new('mouth', me_mouth)

# ---- transforms, parenting, visibility, modifiers, constraints
ob_light.location = (4.076, -6.883, 5.904)
ob_light.rotation_euler = (0.6503, 0.05522, 1.866)
ob_light.lock_rotations_4d = False
ob_light.empty_display_type = 'ARROWS'
ob_light.color = (0.0, 0.0, 0.0, 0.0)
ob_light.lineart.crease_threshold = 0.0
ob_front.location = (-6.266e-16, -8.464, 3.634)
ob_front.rotation_euler = (1.382, 2.181e-16, 1.803e-16)
ob_front.lock_rotations_4d = False
ob_front.empty_display_type = 'ARROWS'
ob_front.color = (0.0, 0.0, 0.0, 0.0)
ob_front.display_type = 'WIRE'
ob_front.lineart.crease_threshold = 0.0
ob_alien_ghost.location = (0.0, 0.0, 3.0)
ob_alien_ghost.lineart.crease_threshold = 0.0
ob_eyes.location = (-0.5915, -1.693, 2.891)
ob_eyes.lineart.crease_threshold = 0.0
_m = ob_eyes.modifiers.new('Mirror', 'MIRROR')
_m.mirror_object = ob_alien_ghost
ob_mouth.location = (1.518e-18, -1.556, 1.307)
ob_mouth.lineart.crease_threshold = 0.0

# ---- collection membership
col_collection.objects.link(ob_light)
col_collection.objects.link(ob_front)
col_collection.objects.link(ob_alien_ghost)
col_collection.objects.link(ob_eyes)
col_collection.objects.link(ob_mouth)

# ---- scene / render settings (as saved in the file)
scene.camera = ob_front
scene.frame_start = 1; scene.frame_end = 250; scene.frame_set(1)
scene.render.engine = 'BLENDER_EEVEE_NEXT'
scene.render.resolution_x = 32
scene.render.resolution_y = 32
scene.cycles.use_denoising = False
scene.cycles.samples = 128
scene.cycles.sampling_pattern = 'TABULATED_SOBOL'
scene.cycles.use_adaptive_sampling = False
scene.cycles.use_light_tree = False
scene.view_settings.view_transform = 'Filmic'
bpy.context.view_layer.update()
